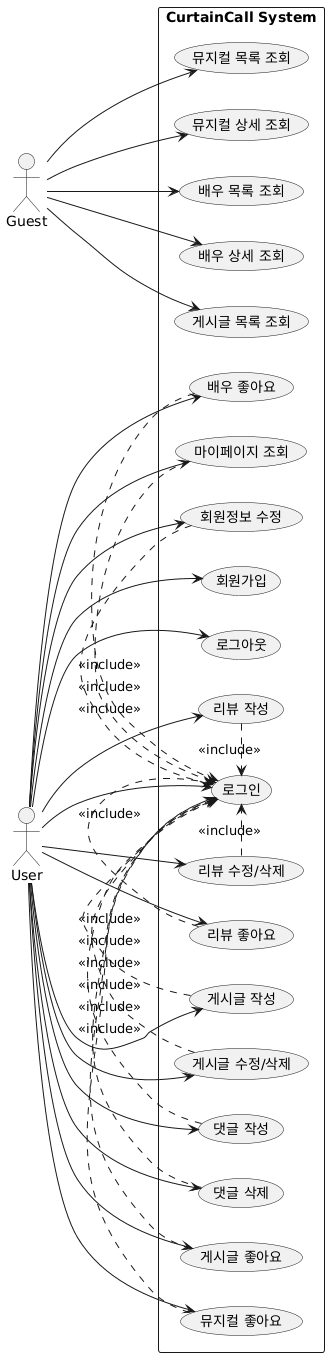

The diagram above was rendered by PlantUML. Its source (embedded in the PNG):
@startuml
left to right direction
skinparam packageStyle rectangle

actor Guest
actor User

rectangle "CurtainCall System" {

  (뮤지컬 목록 조회) as UC1
  (뮤지컬 상세 조회) as UC2
  (배우 목록 조회) as UC3
  (배우 상세 조회) as UC4
  (게시글 목록 조회) as UC5

  (회원가입) as UC6
  (로그인) as UC7
  (로그아웃) as UC8

  (리뷰 작성) as UC9
  (리뷰 수정/삭제) as UC10
  (리뷰 좋아요) as UC11

  (게시글 작성) as UC12
  (게시글 수정/삭제) as UC13
  (댓글 작성) as UC14
  (댓글 삭제) as UC15
  (게시글 좋아요) as UC16

  (뮤지컬 좋아요) as UC17
  (배우 좋아요) as UC18

  (마이페이지 조회) as UC19
  (회원정보 수정) as UC20
}

' Guest
Guest --> UC1
Guest --> UC2
Guest --> UC3
Guest --> UC4
Guest --> UC5

' User
User --> UC6
User --> UC7
User --> UC8
User --> UC9
User --> UC10
User --> UC11
User --> UC12
User --> UC13
User --> UC14
User --> UC15
User --> UC16
User --> UC17
User --> UC18
User --> UC19
User --> UC20

' 로그인 필요 기능
UC9 .> UC7 : <<include>>
UC10 .> UC7 : <<include>>
UC11 .> UC7 : <<include>>
UC12 .> UC7 : <<include>>
UC13 .> UC7 : <<include>>
UC14 .> UC7 : <<include>>
UC15 .> UC7 : <<include>>
UC16 .> UC7 : <<include>>
UC17 .> UC7 : <<include>>
UC18 .> UC7 : <<include>>
UC19 .> UC7 : <<include>>
UC20 .> UC7 : <<include>>
@enduml